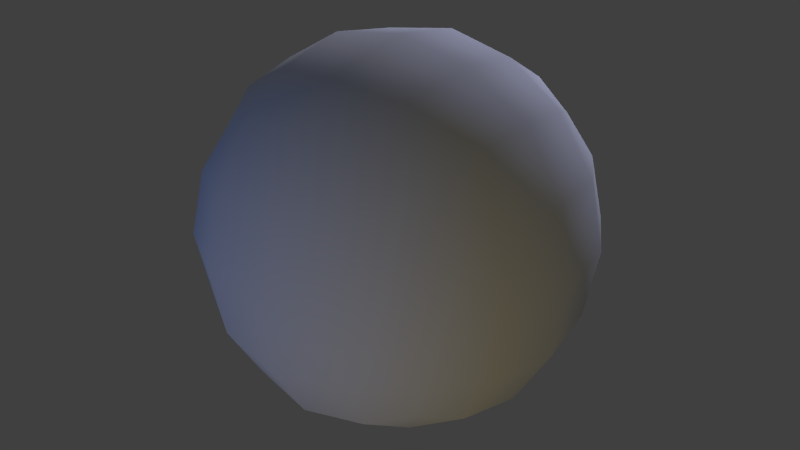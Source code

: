 # Source: Planet.blend  (saved by Blender 2.69.0; exported with 4.5.12 LTS)
import bpy
from mathutils import Matrix  # noqa: F401  (used for matrix-valued properties, if any)

bpy.ops.wm.read_factory_settings(use_empty=True)
scene = bpy.context.scene
scene.name = 'Scene'

# ---- collections
col_collection_1 = bpy.data.collections.new('Collection 1'); scene.collection.children.link(col_collection_1)

# ---- materials (node trees are filled in below, after node groups)
mat_material_003 = bpy.data.materials.new('Material.003')
mat_material_003.alpha_threshold = 0.0
mat_material_003.use_transparent_shadow = False
mat_material_003.roughness = 0.5
mat_material_003.specular_intensity = 0.1598
mat_material_003.line_color = (0.0, 0.0, 0.0, 1.0)

# ---- material node trees

# ---- world
world_world = bpy.data.worlds.new('World'); scene.world = world_world
world_world.color = (0.05088, 0.05088, 0.05088)
world_world.use_sun_shadow = False
world_world.sun_shadow_jitter_overblur = 0.0
world_world.cycles.sampling_method = 'MANUAL'
world_world.cycles.sample_map_resolution = 256

# ---- lights
light_point_002 = bpy.data.lights.new('Point.002', 'POINT')
light_point_002.color = (0.0, 0.2223, 1.0)
light_point_002.transmission_factor = 0.0
light_point_002.energy = 100.0
light_point_002.shadow_buffer_clip_start = 0.5
light_point_002.shadow_soft_size = 0.1
light_point_002.shadow_maximum_resolution = 0.006
light_point_002.use_absolute_resolution = True
light_point_002.cycles.use_multiple_importance_sampling = False
light_point_001 = bpy.data.lights.new('Point.001', 'POINT')
light_point_001.color = (1.0, 0.7705, 0.226)
light_point_001.transmission_factor = 0.0
light_point_001.energy = 100.0
light_point_001.shadow_buffer_clip_start = 0.5
light_point_001.shadow_soft_size = 0.1
light_point_001.shadow_maximum_resolution = 0.006
light_point_001.use_absolute_resolution = True
light_point_001.cycles.use_multiple_importance_sampling = False
light_point = bpy.data.lights.new('Point', 'POINT')
light_point.color = (0.6373, 0.6737, 1.0)
light_point.transmission_factor = 0.0
light_point.energy = 528.0
light_point.shadow_buffer_clip_start = 0.5
light_point.shadow_soft_size = 0.1
light_point.shadow_maximum_resolution = 0.006
light_point.use_absolute_resolution = True
light_point.cycles.use_multiple_importance_sampling = False

# ---- meshes
me_cube_003 = bpy.data.meshes.new('Cube.003')
me_cube_003.from_pydata([(-0.8785, 0.0, 0.0), (-0.8194, 0.0, 0.3507), (-0.8194, 0.3507, 0.0), (-0.8194, 0.0, -0.3507), (-0.8194, -0.3507, 0.0), (-0.7639, -0.3264, 0.3264), (-0.7639, 0.3264, 0.3264), (-0.7639, 0.3264, -0.3264), (-0.7639, -0.3264, -0.3264), (0.0, 0.8785, 0.0), (0.0, 0.8194, 0.3507), (0.3507, 0.8194, 0.0), (0.0, 0.8194, -0.3507), (-0.3507, 0.8194, 0.0), (-0.3264, 0.7639, 0.3264), (0.3264, 0.7639, 0.3264), (0.3264, 0.7639, -0.3264), (-0.3264, 0.7639, -0.3264), (0.8785, 0.0, 0.0), (0.8194, 0.0, 0.3507), (0.8194, -0.3507, 0.0), (0.8194, 0.0, -0.3507), (0.8194, 0.3507, 0.0), (0.7639, 0.3264, 0.3264), (0.7639, -0.3264, 0.3264), (0.7639, -0.3264, -0.3264), (0.7639, 0.3264, -0.3264), (0.0, -0.8785, 0.0), (0.0, -0.8194, 0.3507), (-0.3507, -0.8194, 0.0), (0.0, -0.8194, -0.3507), (0.3507, -0.8194, 0.0), (0.3264, -0.7639, 0.3264), (-0.3264, -0.7639, 0.3264), (-0.3264, -0.7639, -0.3264), (0.3264, -0.7639, -0.3264), (0.0, 0.0, -0.8785), (-0.3507, 0.0, -0.8194), (0.0, 0.3507, -0.8194), (0.3507, 0.0, -0.8194), (0.0, -0.3507, -0.8194), (-0.3264, -0.3264, -0.7639), (-0.3264, 0.3264, -0.7639), (0.3264, 0.3264, -0.7639), (0.3264, -0.3264, -0.7639), (0.0, 0.0, 0.8785), (0.3507, 0.0, 0.8194), (0.0, 0.3507, 0.8194), (-0.3507, 0.0, 0.8194), (0.0, -0.3507, 0.8194), (0.3264, -0.3264, 0.7639), (0.3264, 0.3264, 0.7639), (-0.3264, 0.3264, 0.7639), (-0.3264, -0.3264, 0.7639), (-0.599, -0.599, -0.3021), (-0.6432, -0.6432, 0.0), (-0.599, -0.599, 0.3021), (-0.599, -0.3021, 0.599), (-0.6432, 0.0, 0.6432), (-0.599, 0.3021, 0.599), (-0.599, 0.599, 0.3021), (-0.6432, 0.6432, 0.0), (-0.599, 0.599, -0.3021), (-0.599, 0.3021, -0.599), (-0.6432, 0.0, -0.6432), (-0.599, -0.3021, -0.599), (-0.3021, 0.599, 0.599), (0.0, 0.6432, 0.6432), (0.3021, 0.599, 0.599), (0.599, 0.599, 0.3021), (0.6432, 0.6432, 0.0), (0.599, 0.599, -0.3021), (0.3021, 0.599, -0.599), (0.0, 0.6432, -0.6432), (-0.3021, 0.599, -0.599), (0.599, 0.3021, 0.599), (0.6432, 0.0, 0.6432), (0.599, -0.3021, 0.599), (0.599, -0.599, 0.3021), (0.6432, -0.6432, 0.0), (0.599, -0.599, -0.3021), (0.599, -0.3021, -0.599), (0.6432, 0.0, -0.6432), (0.599, 0.3021, -0.599), (0.3021, -0.599, 0.599), (0.0, -0.6432, 0.6432), (-0.3021, -0.599, 0.599), (-0.3021, -0.599, -0.599), (0.0, -0.6432, -0.6432), (0.3021, -0.599, -0.599), (-0.5093, -0.5093, -0.5093), (-0.5093, 0.5093, -0.5093), (0.5093, 0.5093, -0.5093), (0.5093, -0.5093, -0.5093), (-0.5093, -0.5093, 0.5093), (-0.5093, 0.5093, 0.5093), (0.5093, 0.5093, 0.5093), (0.5093, -0.5093, 0.5093)], [], [(0, 4, 5, 1), (1, 5, 57, 58), (4, 55, 56, 5), (5, 56, 94, 57), (0, 1, 6, 2), (2, 6, 60, 61), (1, 58, 59, 6), (6, 59, 95, 60), (0, 2, 7, 3), (3, 7, 63, 64), (2, 61, 62, 7), (7, 62, 91, 63), (0, 3, 8, 4), (4, 8, 54, 55), (3, 64, 65, 8), (8, 65, 90, 54), (9, 13, 14, 10), (10, 14, 66, 67), (13, 61, 60, 14), (14, 60, 95, 66), (9, 10, 15, 11), (11, 15, 69, 70), (10, 67, 68, 15), (15, 68, 96, 69), (9, 11, 16, 12), (12, 16, 72, 73), (11, 70, 71, 16), (16, 71, 92, 72), (9, 12, 17, 13), (13, 17, 62, 61), (12, 73, 74, 17), (17, 74, 91, 62), (18, 22, 23, 19), (19, 23, 75, 76), (22, 70, 69, 23), (23, 69, 96, 75), (18, 19, 24, 20), (20, 24, 78, 79), (19, 76, 77, 24), (24, 77, 97, 78), (18, 20, 25, 21), (21, 25, 81, 82), (20, 79, 80, 25), (25, 80, 93, 81), (18, 21, 26, 22), (22, 26, 71, 70), (21, 82, 83, 26), (26, 83, 92, 71), (27, 31, 32, 28), (28, 32, 84, 85), (31, 79, 78, 32), (32, 78, 97, 84), (27, 28, 33, 29), (29, 33, 56, 55), (28, 85, 86, 33), (33, 86, 94, 56), (27, 29, 34, 30), (30, 34, 87, 88), (29, 55, 54, 34), (34, 54, 90, 87), (27, 30, 35, 31), (31, 35, 80, 79), (30, 88, 89, 35), (35, 89, 93, 80), (36, 40, 41, 37), (37, 41, 65, 64), (40, 88, 87, 41), (41, 87, 90, 65), (36, 37, 42, 38), (38, 42, 74, 73), (37, 64, 63, 42), (42, 63, 91, 74), (36, 38, 43, 39), (39, 43, 83, 82), (38, 73, 72, 43), (43, 72, 92, 83), (36, 39, 44, 40), (40, 44, 89, 88), (39, 82, 81, 44), (44, 81, 93, 89), (45, 49, 50, 46), (46, 50, 77, 76), (49, 85, 84, 50), (50, 84, 97, 77), (45, 46, 51, 47), (47, 51, 68, 67), (46, 76, 75, 51), (51, 75, 96, 68), (45, 47, 52, 48), (48, 52, 59, 58), (47, 67, 66, 52), (52, 66, 95, 59), (45, 48, 53, 49), (49, 53, 86, 85), (48, 58, 57, 53), (53, 57, 94, 86)])
me_cube_003.polygons.foreach_set('use_smooth', [True] * 96)
_uv = me_cube_003.uv_layers.new(name='UVMap')
_uv.uv.foreach_set('vector', [0.1667, 0.1667, 0.08414, 0.1593, 0.09527, 0.08132, 0.174, 0.08414, 0.174, 0.08414, 0.09527, 0.08132, 0.1003, 0.0001999, 0.1815, 0.0001998, 0.08414, 0.1593, 0.0001998, 0.1519, 0.01453, 0.07197, 0.09527, 0.08132, 0.09527, 0.08132, 0.01453, 0.07197, 0.03582, 0.01026, 0.1003, 0.0001999, 0.1667, 0.1667, 0.174, 0.08414, 0.252, 0.09527, 0.2492, 0.174, 0.2492, 0.174, 0.252, 0.09527, 0.3331, 0.1003, 0.3331, 0.1815, 0.174, 0.08414, 0.1815, 0.0001998, 0.2614, 0.01453, 0.252, 0.09527, 0.252, 0.09527, 0.2614, 0.01453, 0.3231, 0.03582, 0.3331, 0.1003, 0.1667, 0.1667, 0.2492, 0.174, 0.2381, 0.252, 0.1593, 0.2492, 0.1593, 0.2492, 0.2381, 0.252, 0.233, 0.3331, 0.1519, 0.3331, 0.2492, 0.174, 0.3331, 0.1815, 0.3188, 0.2614, 0.2381, 0.252, 0.2381, 0.252, 0.3188, 0.2614, 0.2975, 0.3231, 0.233, 0.3331, 0.1667, 0.1667, 0.1593, 0.2492, 0.08132, 0.2381, 0.08414, 0.1593, 0.08414, 0.1593, 0.08132, 0.2381, 0.0001999, 0.233, 0.0001998, 0.1519, 0.1593, 0.2492, 0.1519, 0.3331, 0.07197, 0.3188, 0.08132, 0.2381, 0.08132, 0.2381, 0.07197, 0.3188, 0.01026, 0.2975, 0.0001999, 0.233, 0.8333, 0.5, 0.7508, 0.4927, 0.7619, 0.4147, 0.8407, 0.4175, 0.8407, 0.4175, 0.7619, 0.4147, 0.767, 0.3335, 0.8481, 0.3335, 0.7508, 0.4927, 0.6669, 0.4852, 0.6812, 0.4053, 0.7619, 0.4147, 0.7619, 0.4147, 0.6812, 0.4053, 0.7025, 0.3436, 0.767, 0.3335, 0.8333, 0.5, 0.8407, 0.4175, 0.9187, 0.4286, 0.9159, 0.5073, 0.9159, 0.5073, 0.9187, 0.4286, 0.9998, 0.4337, 0.9998, 0.5148, 0.8407, 0.4175, 0.8481, 0.3335, 0.928, 0.3479, 0.9187, 0.4286, 0.9187, 0.4286, 0.928, 0.3479, 0.9897, 0.3692, 0.9998, 0.4337, 0.8333, 0.5, 0.9159, 0.5073, 0.9047, 0.5853, 0.826, 0.5825, 0.826, 0.5825, 0.9047, 0.5853, 0.8997, 0.6665, 0.8185, 0.6665, 0.9159, 0.5073, 0.9998, 0.5148, 0.9855, 0.5947, 0.9047, 0.5853, 0.9047, 0.5853, 0.9855, 0.5947, 0.9642, 0.6564, 0.8997, 0.6665, 0.8333, 0.5, 0.826, 0.5825, 0.748, 0.5714, 0.7508, 0.4927, 0.7508, 0.4927, 0.748, 0.5714, 0.6669, 0.5663, 0.6669, 0.4852, 0.826, 0.5825, 0.8185, 0.6665, 0.7386, 0.6521, 0.748, 0.5714, 0.748, 0.5714, 0.7386, 0.6521, 0.6769, 0.6308, 0.6669, 0.5663, 0.8333, 0.1667, 0.9159, 0.174, 0.9047, 0.252, 0.826, 0.2492, 0.826, 0.2492, 0.9047, 0.252, 0.8997, 0.3331, 0.8185, 0.3331, 0.9159, 0.174, 0.9998, 0.1815, 0.9855, 0.2614, 0.9047, 0.252, 0.9047, 0.252, 0.9855, 0.2614, 0.9642, 0.3231, 0.8997, 0.3331, 0.8333, 0.1667, 0.826, 0.2492, 0.748, 0.2381, 0.7508, 0.1593, 0.7508, 0.1593, 0.748, 0.2381, 0.6669, 0.233, 0.6669, 0.1519, 0.826, 0.2492, 0.8185, 0.3331, 0.7386, 0.3188, 0.748, 0.2381, 0.748, 0.2381, 0.7386, 0.3188, 0.6769, 0.2975, 0.6669, 0.233, 0.8333, 0.1667, 0.7508, 0.1593, 0.7619, 0.08132, 0.8407, 0.08414, 0.8407, 0.08414, 0.7619, 0.08132, 0.767, 0.0001999, 0.8481, 0.0001998, 0.7508, 0.1593, 0.6669, 0.1519, 0.6812, 0.07197, 0.7619, 0.08132, 0.7619, 0.08132, 0.6812, 0.07197, 0.7025, 0.01026, 0.767, 0.0001999, 0.8333, 0.1667, 0.8407, 0.08414, 0.9187, 0.09527, 0.9159, 0.174, 0.9159, 0.174, 0.9187, 0.09527, 0.9998, 0.1003, 0.9998, 0.1815, 0.8407, 0.08414, 0.8481, 0.0001998, 0.928, 0.01453, 0.9187, 0.09527, 0.9187, 0.09527, 0.928, 0.01453, 0.9897, 0.03582, 0.9998, 0.1003, 0.5, 0.5, 0.5825, 0.5073, 0.5714, 0.5853, 0.4927, 0.5825, 0.4927, 0.5825, 0.5714, 0.5853, 0.5663, 0.6665, 0.4852, 0.6665, 0.5825, 0.5073, 0.6665, 0.5148, 0.6521, 0.5947, 0.5714, 0.5853, 0.5714, 0.5853, 0.6521, 0.5947, 0.6308, 0.6564, 0.5663, 0.6665, 0.5, 0.5, 0.4927, 0.5825, 0.4147, 0.5714, 0.4175, 0.4927, 0.4175, 0.4927, 0.4147, 0.5714, 0.3335, 0.5663, 0.3335, 0.4852, 0.4927, 0.5825, 0.4852, 0.6665, 0.4053, 0.6521, 0.4147, 0.5714, 0.4147, 0.5714, 0.4053, 0.6521, 0.3436, 0.6308, 0.3335, 0.5663, 0.5, 0.5, 0.4175, 0.4927, 0.4286, 0.4147, 0.5073, 0.4175, 0.5073, 0.4175, 0.4286, 0.4147, 0.4337, 0.3335, 0.5148, 0.3335, 0.4175, 0.4927, 0.3335, 0.4852, 0.3479, 0.4053, 0.4286, 0.4147, 0.4286, 0.4147, 0.3479, 0.4053, 0.3692, 0.3436, 0.4337, 0.3335, 0.5, 0.5, 0.5073, 0.4175, 0.5853, 0.4286, 0.5825, 0.5073, 0.5825, 0.5073, 0.5853, 0.4286, 0.6665, 0.4337, 0.6665, 0.5148, 0.5073, 0.4175, 0.5148, 0.3335, 0.5947, 0.3479, 0.5853, 0.4286, 0.5853, 0.4286, 0.5947, 0.3479, 0.6564, 0.3692, 0.6665, 0.4337, 0.5, 0.1667, 0.4927, 0.2492, 0.4147, 0.2381, 0.4175, 0.1593, 0.4175, 0.1593, 0.4147, 0.2381, 0.3335, 0.233, 0.3335, 0.1519, 0.4927, 0.2492, 0.4852, 0.3331, 0.4053, 0.3188, 0.4147, 0.2381, 0.4147, 0.2381, 0.4053, 0.3188, 0.3436, 0.2975, 0.3335, 0.233, 0.5, 0.1667, 0.4175, 0.1593, 0.4286, 0.08132, 0.5073, 0.08414, 0.5073, 0.08414, 0.4286, 0.08132, 0.4337, 0.0002, 0.5148, 0.0001998, 0.4175, 0.1593, 0.3335, 0.1519, 0.3479, 0.07197, 0.4286, 0.08132, 0.4286, 0.08132, 0.3479, 0.07197, 0.3692, 0.01026, 0.4337, 0.0002, 0.5, 0.1667, 0.5073, 0.08414, 0.5853, 0.09527, 0.5825, 0.174, 0.5825, 0.174, 0.5853, 0.09527, 0.6665, 0.1003, 0.6665, 0.1815, 0.5073, 0.08414, 0.5148, 0.0001998, 0.5947, 0.01453, 0.5853, 0.09527, 0.5853, 0.09527, 0.5947, 0.01453, 0.6564, 0.03582, 0.6665, 0.1003, 0.5, 0.1667, 0.5825, 0.174, 0.5714, 0.252, 0.4927, 0.2492, 0.4927, 0.2492, 0.5714, 0.252, 0.5663, 0.3331, 0.4852, 0.3331, 0.5825, 0.174, 0.6665, 0.1815, 0.6521, 0.2614, 0.5714, 0.252, 0.5714, 0.252, 0.6521, 0.2614, 0.6308, 0.3231, 0.5663, 0.3331, 0.1667, 0.5, 0.174, 0.4175, 0.252, 0.4286, 0.2492, 0.5073, 0.2492, 0.5073, 0.252, 0.4286, 0.3331, 0.4337, 0.3331, 0.5148, 0.174, 0.4175, 0.1815, 0.3335, 0.2614, 0.3479, 0.252, 0.4286, 0.252, 0.4286, 0.2614, 0.3479, 0.3231, 0.3692, 0.3331, 0.4337, 0.1667, 0.5, 0.2492, 0.5073, 0.2381, 0.5853, 0.1593, 0.5825, 0.1593, 0.5825, 0.2381, 0.5853, 0.233, 0.6665, 0.1519, 0.6665, 0.2492, 0.5073, 0.3331, 0.5148, 0.3188, 0.5947, 0.2381, 0.5853, 0.2381, 0.5853, 0.3188, 0.5947, 0.2975, 0.6564, 0.233, 0.6665, 0.1667, 0.5, 0.1593, 0.5825, 0.08132, 0.5714, 0.08414, 0.4927, 0.08414, 0.4927, 0.08132, 0.5714, 0.0001998, 0.5663, 0.0001998, 0.4852, 0.1593, 0.5825, 0.1519, 0.6665, 0.07197, 0.6521, 0.08132, 0.5714, 0.08132, 0.5714, 0.07197, 0.6521, 0.01026, 0.6308, 0.0001998, 0.5663, 0.1667, 0.5, 0.08414, 0.4927, 0.09527, 0.4147, 0.174, 0.4175, 0.174, 0.4175, 0.09527, 0.4147, 0.1003, 0.3335, 0.1815, 0.3335, 0.08414, 0.4927, 0.0001998, 0.4852, 0.01453, 0.4053, 0.09527, 0.4147, 0.09527, 0.4147, 0.01453, 0.4053, 0.03582, 0.3436, 0.1003, 0.3335])
me_cube_003.materials.append(mat_material_003)
me_cube_003.use_remesh_preserve_volume = False
me_cube_003.use_remesh_preserve_attributes = False
me_cube_003.use_mirror_vertex_groups = False
me_cube_003.update()

# ---- objects
ob_point_002 = bpy.data.objects.new('Point.002', light_point_002)
ob_point_001 = bpy.data.objects.new('Point.001', light_point_001)
ob_point = bpy.data.objects.new('Point', light_point)
ob_planet_low = bpy.data.objects.new('Planet_LOW', me_cube_003)

# ---- transforms, parenting, visibility, modifiers, constraints
ob_point_002.location = (-1.039, -5.119, -0.1079)
ob_point_002.lineart.crease_threshold = 0.0
ob_point_001.location = (2.924, -5.117, -1.474)
ob_point_001.lineart.crease_threshold = 0.0
ob_point.location = (0.0, 4.897, 3.166)
ob_point.lineart.crease_threshold = 0.0
ob_planet_low.location = (0.0, 0.0, 0.0)
ob_planet_low.scale = (1.0, 1.0, 1.0)
ob_planet_low.lineart.crease_threshold = 0.0

# ---- collection membership
col_collection_1.objects.link(ob_point_002)
col_collection_1.objects.link(ob_point_001)
col_collection_1.objects.link(ob_point)
col_collection_1.objects.link(ob_planet_low)

# ---- scene / render settings (as saved in the file)
scene.frame_start = 1; scene.frame_end = 250; scene.frame_set(1)
scene.render.engine = 'BLENDER_EEVEE_NEXT'
scene.render.image_settings.compression = 90
scene.render.resolution_percentage = 50
scene.render.dither_intensity = 0.0
scene.render.use_bake_selected_to_active = True
scene.cycles.use_denoising = False
scene.cycles.samples = 10
scene.cycles.sampling_pattern = 'TABULATED_SOBOL'
scene.cycles.light_sampling_threshold = 0.0
scene.cycles.use_adaptive_sampling = False
scene.cycles.use_light_tree = False
scene.cycles.blur_glossy = 0.0
scene.cycles.volume_bounces = 1
scene.cycles.pixel_filter_type = 'GAUSSIAN'
scene.cycles.sample_clamp_indirect = 0.0
scene.view_settings.view_transform = 'Standard'
bpy.context.view_layer.update()

# ---- added for rendering (the .blend has no active camera): camera
cam_auto = bpy.data.cameras.new('AutoCamera')
cam_auto.lens = 50.0
cam_auto.sensor_width = 36.0
cam_auto.clip_end = 1000.0
ob_auto_camera = bpy.data.objects.new('AutoCamera', cam_auto)
scene.collection.objects.link(ob_auto_camera)
ob_auto_camera.location = (2.8156, -3.37872, 2.25248)
ob_auto_camera.rotation_euler = (1.09748, -7.21219e-08, 0.694738)
scene.camera = ob_auto_camera
bpy.context.view_layer.update()
